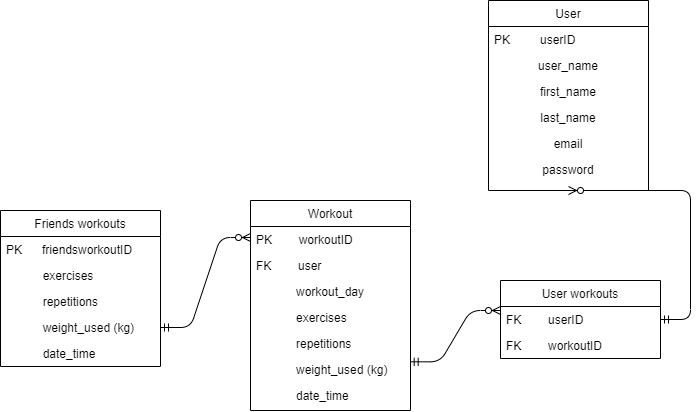

The diagram above was exported from draw.io. Its source (the exported page's mxGraphModel, read from the mxfile embedded in the PNG):
<mxGraphModel dx="1022" dy="437" grid="1" gridSize="10" guides="1" tooltips="1" connect="1" arrows="1" fold="1" page="1" pageScale="1" pageWidth="827" pageHeight="1169" math="0" shadow="0">
  <root>
    <mxCell id="WIyWlLk6GJQsqaUBKTNV-0" />
    <mxCell id="WIyWlLk6GJQsqaUBKTNV-1" parent="WIyWlLk6GJQsqaUBKTNV-0" />
    <mxCell id="zkfFHV4jXpPFQw0GAbJ--0" value="Friends workouts" style="swimlane;fontStyle=0;align=center;verticalAlign=top;childLayout=stackLayout;horizontal=1;startSize=26;horizontalStack=0;resizeParent=1;resizeLast=0;collapsible=1;marginBottom=0;rounded=0;shadow=0;strokeWidth=1;" parent="WIyWlLk6GJQsqaUBKTNV-1" vertex="1">
      <mxGeometry x="20" y="330" width="160" height="156" as="geometry">
        <mxRectangle x="230" y="140" width="160" height="26" as="alternateBounds" />
      </mxGeometry>
    </mxCell>
    <mxCell id="zkfFHV4jXpPFQw0GAbJ--1" value="PK      friendsworkoutID" style="text;align=left;verticalAlign=top;spacingLeft=4;spacingRight=4;overflow=hidden;rotatable=0;points=[[0,0.5],[1,0.5]];portConstraint=eastwest;" parent="zkfFHV4jXpPFQw0GAbJ--0" vertex="1">
      <mxGeometry y="26" width="160" height="26" as="geometry" />
    </mxCell>
    <mxCell id="zkfFHV4jXpPFQw0GAbJ--2" value="           exercises" style="text;align=left;verticalAlign=top;spacingLeft=4;spacingRight=4;overflow=hidden;rotatable=0;points=[[0,0.5],[1,0.5]];portConstraint=eastwest;rounded=0;shadow=0;html=0;" parent="zkfFHV4jXpPFQw0GAbJ--0" vertex="1">
      <mxGeometry y="52" width="160" height="26" as="geometry" />
    </mxCell>
    <mxCell id="zkfFHV4jXpPFQw0GAbJ--3" value="           repetitions" style="text;align=left;verticalAlign=top;spacingLeft=4;spacingRight=4;overflow=hidden;rotatable=0;points=[[0,0.5],[1,0.5]];portConstraint=eastwest;rounded=0;shadow=0;html=0;" parent="zkfFHV4jXpPFQw0GAbJ--0" vertex="1">
      <mxGeometry y="78" width="160" height="26" as="geometry" />
    </mxCell>
    <mxCell id="zkfFHV4jXpPFQw0GAbJ--5" value="           weight_used (kg)" style="text;align=left;verticalAlign=top;spacingLeft=4;spacingRight=4;overflow=hidden;rotatable=0;points=[[0,0.5],[1,0.5]];portConstraint=eastwest;" parent="zkfFHV4jXpPFQw0GAbJ--0" vertex="1">
      <mxGeometry y="104" width="160" height="26" as="geometry" />
    </mxCell>
    <mxCell id="ulEcktcggB1dDHQj9xGE-15" value="           date_time" style="text;align=left;verticalAlign=top;spacingLeft=4;spacingRight=4;overflow=hidden;rotatable=0;points=[[0,0.5],[1,0.5]];portConstraint=eastwest;" parent="zkfFHV4jXpPFQw0GAbJ--0" vertex="1">
      <mxGeometry y="130" width="160" height="26" as="geometry" />
    </mxCell>
    <mxCell id="zkfFHV4jXpPFQw0GAbJ--6" value="Workout" style="swimlane;fontStyle=0;align=center;verticalAlign=top;childLayout=stackLayout;horizontal=1;startSize=26;horizontalStack=0;resizeParent=1;resizeLast=0;collapsible=1;marginBottom=0;rounded=0;shadow=0;strokeWidth=1;" parent="WIyWlLk6GJQsqaUBKTNV-1" vertex="1">
      <mxGeometry x="270" y="320" width="160" height="210" as="geometry">
        <mxRectangle x="130" y="380" width="160" height="26" as="alternateBounds" />
      </mxGeometry>
    </mxCell>
    <mxCell id="zkfFHV4jXpPFQw0GAbJ--7" value="PK        workoutID" style="text;align=left;verticalAlign=top;spacingLeft=4;spacingRight=4;overflow=hidden;rotatable=0;points=[[0,0.5],[1,0.5]];portConstraint=eastwest;" parent="zkfFHV4jXpPFQw0GAbJ--6" vertex="1">
      <mxGeometry y="26" width="160" height="26" as="geometry" />
    </mxCell>
    <mxCell id="zkfFHV4jXpPFQw0GAbJ--8" value="FK        user" style="text;align=left;verticalAlign=top;spacingLeft=4;spacingRight=4;overflow=hidden;rotatable=0;points=[[0,0.5],[1,0.5]];portConstraint=eastwest;rounded=0;shadow=0;html=0;" parent="zkfFHV4jXpPFQw0GAbJ--6" vertex="1">
      <mxGeometry y="52" width="160" height="26" as="geometry" />
    </mxCell>
    <mxCell id="zkfFHV4jXpPFQw0GAbJ--10" value="workout_day" style="text;align=center;verticalAlign=top;spacingLeft=4;spacingRight=4;overflow=hidden;rotatable=0;points=[[0,0.5],[1,0.5]];portConstraint=eastwest;fontStyle=0" parent="zkfFHV4jXpPFQw0GAbJ--6" vertex="1">
      <mxGeometry y="78" width="160" height="26" as="geometry" />
    </mxCell>
    <mxCell id="zkfFHV4jXpPFQw0GAbJ--11" value="            exercises" style="text;align=left;verticalAlign=top;spacingLeft=4;spacingRight=4;overflow=hidden;rotatable=0;points=[[0,0.5],[1,0.5]];portConstraint=eastwest;" parent="zkfFHV4jXpPFQw0GAbJ--6" vertex="1">
      <mxGeometry y="104" width="160" height="26" as="geometry" />
    </mxCell>
    <mxCell id="ulEcktcggB1dDHQj9xGE-11" value="            repetitions" style="text;align=left;verticalAlign=top;spacingLeft=4;spacingRight=4;overflow=hidden;rotatable=0;points=[[0,0.5],[1,0.5]];portConstraint=eastwest;" parent="zkfFHV4jXpPFQw0GAbJ--6" vertex="1">
      <mxGeometry y="130" width="160" height="26" as="geometry" />
    </mxCell>
    <mxCell id="ulEcktcggB1dDHQj9xGE-13" value="            weight_used (kg)" style="text;align=left;verticalAlign=top;spacingLeft=4;spacingRight=4;overflow=hidden;rotatable=0;points=[[0,0.5],[1,0.5]];portConstraint=eastwest;" parent="zkfFHV4jXpPFQw0GAbJ--6" vertex="1">
      <mxGeometry y="156" width="160" height="26" as="geometry" />
    </mxCell>
    <mxCell id="ulEcktcggB1dDHQj9xGE-12" value="            date_time" style="text;align=left;verticalAlign=top;spacingLeft=4;spacingRight=4;overflow=hidden;rotatable=0;points=[[0,0.5],[1,0.5]];portConstraint=eastwest;" parent="zkfFHV4jXpPFQw0GAbJ--6" vertex="1">
      <mxGeometry y="182" width="160" height="26" as="geometry" />
    </mxCell>
    <mxCell id="zkfFHV4jXpPFQw0GAbJ--13" value="User workouts" style="swimlane;fontStyle=0;align=center;verticalAlign=top;childLayout=stackLayout;horizontal=1;startSize=26;horizontalStack=0;resizeParent=1;resizeLast=0;collapsible=1;marginBottom=0;rounded=0;shadow=0;strokeWidth=1;" parent="WIyWlLk6GJQsqaUBKTNV-1" vertex="1">
      <mxGeometry x="520" y="400" width="160" height="78" as="geometry">
        <mxRectangle x="340" y="380" width="170" height="26" as="alternateBounds" />
      </mxGeometry>
    </mxCell>
    <mxCell id="zkfFHV4jXpPFQw0GAbJ--14" value="FK        userID" style="text;align=left;verticalAlign=top;spacingLeft=4;spacingRight=4;overflow=hidden;rotatable=0;points=[[0,0.5],[1,0.5]];portConstraint=eastwest;" parent="zkfFHV4jXpPFQw0GAbJ--13" vertex="1">
      <mxGeometry y="26" width="160" height="26" as="geometry" />
    </mxCell>
    <mxCell id="ulEcktcggB1dDHQj9xGE-0" value="FK        workoutID" style="text;align=left;verticalAlign=top;spacingLeft=4;spacingRight=4;overflow=hidden;rotatable=0;points=[[0,0.5],[1,0.5]];portConstraint=eastwest;" parent="zkfFHV4jXpPFQw0GAbJ--13" vertex="1">
      <mxGeometry y="52" width="160" height="26" as="geometry" />
    </mxCell>
    <mxCell id="zkfFHV4jXpPFQw0GAbJ--17" value="User" style="swimlane;fontStyle=0;align=center;verticalAlign=top;childLayout=stackLayout;horizontal=1;startSize=26;horizontalStack=0;resizeParent=1;resizeLast=0;collapsible=1;marginBottom=0;rounded=0;shadow=0;strokeWidth=1;" parent="WIyWlLk6GJQsqaUBKTNV-1" vertex="1">
      <mxGeometry x="508" y="120" width="160" height="190" as="geometry">
        <mxRectangle x="550" y="140" width="160" height="26" as="alternateBounds" />
      </mxGeometry>
    </mxCell>
    <mxCell id="zkfFHV4jXpPFQw0GAbJ--18" value="PK         userID" style="text;align=left;verticalAlign=top;spacingLeft=4;spacingRight=4;overflow=hidden;rotatable=0;points=[[0,0.5],[1,0.5]];portConstraint=eastwest;" parent="zkfFHV4jXpPFQw0GAbJ--17" vertex="1">
      <mxGeometry y="26" width="160" height="26" as="geometry" />
    </mxCell>
    <mxCell id="zkfFHV4jXpPFQw0GAbJ--19" value="user_name" style="text;align=center;verticalAlign=top;spacingLeft=4;spacingRight=4;overflow=hidden;rotatable=0;points=[[0,0.5],[1,0.5]];portConstraint=eastwest;rounded=0;shadow=0;html=0;" parent="zkfFHV4jXpPFQw0GAbJ--17" vertex="1">
      <mxGeometry y="52" width="160" height="26" as="geometry" />
    </mxCell>
    <mxCell id="zkfFHV4jXpPFQw0GAbJ--20" value="first_name" style="text;align=center;verticalAlign=top;spacingLeft=4;spacingRight=4;overflow=hidden;rotatable=0;points=[[0,0.5],[1,0.5]];portConstraint=eastwest;rounded=0;shadow=0;html=0;" parent="zkfFHV4jXpPFQw0GAbJ--17" vertex="1">
      <mxGeometry y="78" width="160" height="26" as="geometry" />
    </mxCell>
    <mxCell id="zkfFHV4jXpPFQw0GAbJ--21" value="last_name" style="text;align=center;verticalAlign=top;spacingLeft=4;spacingRight=4;overflow=hidden;rotatable=0;points=[[0,0.5],[1,0.5]];portConstraint=eastwest;rounded=0;shadow=0;html=0;" parent="zkfFHV4jXpPFQw0GAbJ--17" vertex="1">
      <mxGeometry y="104" width="160" height="26" as="geometry" />
    </mxCell>
    <mxCell id="zkfFHV4jXpPFQw0GAbJ--22" value="email" style="text;align=center;verticalAlign=top;spacingLeft=4;spacingRight=4;overflow=hidden;rotatable=0;points=[[0,0.5],[1,0.5]];portConstraint=eastwest;rounded=0;shadow=0;html=0;" parent="zkfFHV4jXpPFQw0GAbJ--17" vertex="1">
      <mxGeometry y="130" width="160" height="26" as="geometry" />
    </mxCell>
    <mxCell id="zkfFHV4jXpPFQw0GAbJ--24" value="password" style="text;align=center;verticalAlign=top;spacingLeft=4;spacingRight=4;overflow=hidden;rotatable=0;points=[[0,0.5],[1,0.5]];portConstraint=eastwest;" parent="zkfFHV4jXpPFQw0GAbJ--17" vertex="1">
      <mxGeometry y="156" width="160" height="26" as="geometry" />
    </mxCell>
    <mxCell id="ulEcktcggB1dDHQj9xGE-17" value="" style="edgeStyle=entityRelationEdgeStyle;fontSize=12;html=1;endArrow=ERzeroToMany;startArrow=ERmandOne;entryX=0.5;entryY=1;entryDx=0;entryDy=0;" parent="WIyWlLk6GJQsqaUBKTNV-1" source="zkfFHV4jXpPFQw0GAbJ--13" target="zkfFHV4jXpPFQw0GAbJ--17" edge="1">
      <mxGeometry width="100" height="100" relative="1" as="geometry">
        <mxPoint x="420" y="360" as="sourcePoint" />
        <mxPoint x="520" y="260" as="targetPoint" />
      </mxGeometry>
    </mxCell>
    <mxCell id="ulEcktcggB1dDHQj9xGE-18" value="" style="edgeStyle=entityRelationEdgeStyle;fontSize=12;html=1;endArrow=ERzeroToMany;startArrow=ERmandOne;entryX=0.5;entryY=1;entryDx=0;entryDy=0;exitX=0.998;exitY=0.205;exitDx=0;exitDy=0;exitPerimeter=0;" parent="WIyWlLk6GJQsqaUBKTNV-1" source="ulEcktcggB1dDHQj9xGE-13" edge="1">
      <mxGeometry width="100" height="100" relative="1" as="geometry">
        <mxPoint x="612" y="559" as="sourcePoint" />
        <mxPoint x="520" y="430" as="targetPoint" />
      </mxGeometry>
    </mxCell>
    <mxCell id="ulEcktcggB1dDHQj9xGE-19" value="" style="edgeStyle=entityRelationEdgeStyle;fontSize=12;html=1;endArrow=ERzeroToMany;startArrow=ERmandOne;entryX=0.5;entryY=1;entryDx=0;entryDy=0;exitX=1;exitY=0.5;exitDx=0;exitDy=0;" parent="WIyWlLk6GJQsqaUBKTNV-1" source="zkfFHV4jXpPFQw0GAbJ--5" edge="1">
      <mxGeometry width="100" height="100" relative="1" as="geometry">
        <mxPoint x="362" y="486" as="sourcePoint" />
        <mxPoint x="270" y="357" as="targetPoint" />
      </mxGeometry>
    </mxCell>
  </root>
</mxGraphModel>